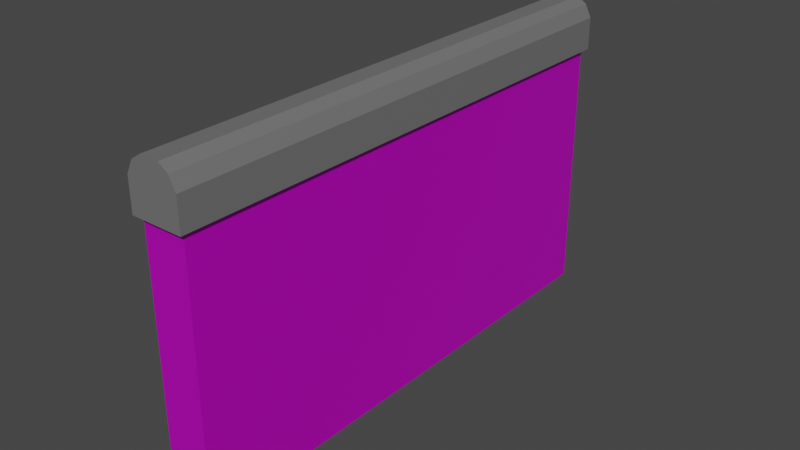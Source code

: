 # Source: Circuit-Logic.blend  (saved by Blender 2.93.20; exported with 4.5.12 LTS)
import bpy
from mathutils import Matrix  # noqa: F401  (used for matrix-valued properties, if any)

bpy.ops.wm.read_factory_settings(use_empty=True)
scene = bpy.context.scene
scene.name = 'Scene'

# ---- collections
col_collection = bpy.data.collections.new('Collection'); scene.collection.children.link(col_collection)

# ---- images (referenced by path relative to the original .blend; pixels are not part of the script)
import os
ASSET_DIR = os.environ.get("B2B_ASSET_DIR", "")  # directory of the original .blend (textures are referenced by path, not embedded)
HERE = os.path.dirname(os.path.abspath(__file__))  # packed textures are extracted next to this script under _unpacked/

def load_image(name, relpath, width, height, colorspace="sRGB"):
    """Load a texture the original file referenced (path relative to the .blend, or extracted next to this script)."""
    p = next((c for c in (os.path.join(HERE, relpath), os.path.join(ASSET_DIR, relpath)) if relpath and os.path.exists(c)), "")
    if p:
        img = bpy.data.images.load(p, check_existing=True)
        img.name = name
    else:  # same state as the original file: an image datablock whose file is absent (Cycles renders it pink)
        img = bpy.data.images.new(name, width, height)
        img.source = "FILE"
        img.filepath = "//" + (relpath or name)
    img.colorspace_settings.name = colorspace
    return img
img_circuit_logic_jpg = load_image('circuit-logic.jpg', 'circuit-logic.jpg', 1024, 1024, 'sRGB')

# ---- materials (node trees are filled in below, after node groups)
mat_material = bpy.data.materials.new('Material')
mat_material.alpha_threshold = 0.0
mat_material.use_transparent_shadow = False
mat_material.line_color = (0.0, 0.0, 0.0, 1.0)
mat_metal = bpy.data.materials.new('Metal')
mat_metal.use_transparent_shadow = False

# ---- material node trees
mat_material.use_nodes = True; mat_material.node_tree.nodes.clear()
_N = mat_material.node_tree.nodes; _L = mat_material.node_tree.links
n0 = _N.new('ShaderNodeOutputMaterial'); n0.name = 'Material Output'; n0.location = (300, 300)
n1 = _N.new('ShaderNodeBsdfPrincipled'); n1.name = 'Principled BSDF'; n1.location = (10, 300)
n1.distribution = 'GGX'
n1.subsurface_method = 'BURLEY'
n1.inputs[1].default_value = 0.5
n1.inputs[2].default_value = 0.4
n1.inputs[3].default_value = 1.45
n1.inputs[4].default_value = 0.9
n1.inputs[27].default_value = (0.0, 0.0, 0.0, 1.0)
n1.inputs[28].default_value = 1.0
n2 = _N.new('ShaderNodeTexImage'); n2.name = 'Image Texture'; n2.location = (-280, 275)
n2.image = img_circuit_logic_jpg
_L.new(n1.outputs[0], n0.inputs[0])
_L.new(n2.outputs[0], n1.inputs[0])
n0.is_active_output = True
mat_metal.use_nodes = True; mat_metal.node_tree.nodes.clear()
_N = mat_metal.node_tree.nodes; _L = mat_metal.node_tree.links
n0 = _N.new('ShaderNodeBsdfPrincipled'); n0.name = 'Principled BSDF'; n0.location = (10, 300)
n0.distribution = 'GGX'
n0.subsurface_method = 'BURLEY'
n0.inputs[0].default_value = (0.2812, 0.2812, 0.2812, 1.0)
n0.inputs[1].default_value = 0.5
n0.inputs[3].default_value = 1.45
n0.inputs[27].default_value = (0.0, 0.0, 0.0, 1.0)
n0.inputs[28].default_value = 1.0
n1 = _N.new('ShaderNodeOutputMaterial'); n1.name = 'Material Output'; n1.location = (300, 300)
_L.new(n0.outputs[0], n1.inputs[0])
n1.is_active_output = True

# ---- world
world_world = bpy.data.worlds.new('World'); scene.world = world_world
world_world.use_nodes = True; world_world.node_tree.nodes.clear()
_N = world_world.node_tree.nodes; _L = world_world.node_tree.links
n0 = _N.new('ShaderNodeOutputWorld'); n0.name = 'World Output'; n0.location = (300, 300)
n1 = _N.new('ShaderNodeBackground'); n1.name = 'Background'; n1.location = (10, 300)
n1.inputs[0].default_value = (0.05088, 0.05088, 0.05088, 1.0)
_L.new(n1.outputs[0], n0.inputs[0])
n0.is_active_output = True
world_world.color = (0.05088, 0.05088, 0.05088)
world_world.use_sun_shadow = False
world_world.sun_shadow_jitter_overblur = 0.0

# ---- meshes
me_cube = bpy.data.meshes.new('Cube')
me_cube.from_pydata([(0.25, 3.0, 1.0), (0.25, 3.0, -2.0), (0.25, -3.0, 1.0), (0.25, -3.0, -2.0), (-0.25, 3.0, 1.0), (-0.25, 3.0, -2.0), (-0.25, -3.0, 1.0), (-0.25, -3.0, -2.0)], [], [(0, 4, 6, 2), (3, 2, 6, 7), (7, 6, 4, 5), (5, 1, 3, 7), (1, 0, 2, 3), (5, 4, 0, 1)])
_uv = me_cube.uv_layers.new(name='UVMap')
_uv.uv.foreach_set('vector', [0.625, 0.5, 0.875, 0.5, 0.875, 0.75, 0.625, 0.75, 0.4691, 0.9583, 0.4697, 0.5733, 0.5316, 0.5727, 0.5313, 0.9583, 1.0, 0.563, 0.9992, 0.0009921, -0.0004716, 0.0003954, 0.002158, 0.5634, 0.189, 0.4283, 0.2128, 0.4285, 0.2123, 0.5725, 0.1891, 0.5723, 1.001, 0.4371, 0.9994, 1.0, 0.0008358, 0.9998, 0.0007985, 0.4378, 0.5306, 0.04387, 0.5319, 0.4314, 0.4706, 0.4305, 0.4694, 0.04301])
me_cube.materials.append(mat_material)
me_cube.use_remesh_preserve_volume = False
me_cube.use_remesh_preserve_attributes = False
me_cube.use_mirror_vertex_groups = False
me_cube.update()
me_cube_001 = bpy.data.meshes.new('Cube.001')
me_cube_001.from_pydata([(-0.3, -3.071, 1.0), (-0.3, -3.071, 1.375), (-0.3, 3.071, 1.0), (-0.3, 3.071, 1.375), (0.3, -3.071, 1.0), (0.3, -3.071, 1.375), (0.3, 3.071, 1.0), (0.3, 3.071, 1.375), (-0.225, -3.071, 1.525), (-0.225, 3.071, 1.525), (0.225, -3.071, 1.525), (0.225, 3.071, 1.525), (-0.1125, -3.071, 1.6), (-0.1125, 3.071, 1.6), (0.1125, -3.071, 1.6), (0.1125, 3.071, 1.6)], [], [(0, 1, 3, 2), (2, 3, 7, 6), (6, 7, 5, 4), (4, 5, 1, 0), (2, 6, 4, 0), (5, 7, 11, 10), (10, 11, 15, 14), (3, 1, 8, 9), (1, 5, 10, 8), (7, 3, 9, 11), (15, 13, 12, 14), (9, 8, 12, 13), (8, 10, 14, 12), (11, 9, 13, 15)])
_uv = me_cube_001.uv_layers.new(name='UVMap')
_uv.uv.foreach_set('vector', [0.375, 0.0, 0.625, 0.0, 0.625, 0.25, 0.375, 0.25, 0.375, 0.25, 0.625, 0.25, 0.625, 0.5, 0.375, 0.5, 0.375, 0.5, 0.625, 0.5, 0.625, 0.75, 0.375, 0.75, 0.375, 0.75, 0.625, 0.75, 0.625, 1.0, 0.375, 1.0, 0.125, 0.5, 0.375, 0.5, 0.375, 0.75, 0.125, 0.75, 0.625, 0.75, 0.625, 0.5, 0.625, 0.5, 0.625, 0.75, 0.625, 0.75, 0.625, 0.5, 0.625, 0.5, 0.625, 0.75, 0.625, 0.25, 0.625, 0.0, 0.625, 0.0, 0.625, 0.25, 0.625, 1.0, 0.625, 0.75, 0.625, 0.75, 0.625, 1.0, 0.625, 0.5, 0.625, 0.25, 0.625, 0.25, 0.625, 0.5, 0.625, 0.5, 0.875, 0.5, 0.875, 0.75, 0.625, 0.75, 0.625, 0.25, 0.625, 0.0, 0.625, 0.0, 0.625, 0.25, 0.625, 1.0, 0.625, 0.75, 0.625, 0.75, 0.625, 1.0, 0.625, 0.5, 0.625, 0.25, 0.625, 0.25, 0.625, 0.5])
me_cube_001.materials.append(mat_metal)
me_cube_001.use_remesh_fix_poles = True
me_cube_001.use_remesh_preserve_attributes = False
me_cube_001.update()

# ---- objects
ob_cube = bpy.data.objects.new('Cube', me_cube)
ob_cube_001 = bpy.data.objects.new('Cube.001', me_cube_001)

# ---- transforms, parenting, visibility, modifiers, constraints
ob_cube.location = (0.0, 0.0, 0.0)
ob_cube.lock_rotations_4d = False
ob_cube.empty_display_type = 'ARROWS'
ob_cube.lineart.crease_threshold = 0.0
ob_cube_001.location = (0.0, 0.0, 0.0)

# ---- collection membership
col_collection.objects.link(ob_cube)
col_collection.objects.link(ob_cube_001)

# ---- scene / render settings (as saved in the file)
scene.frame_start = 1; scene.frame_end = 250; scene.frame_set(0)
scene.render.engine = 'BLENDER_EEVEE_NEXT'
scene.cycles.use_denoising = False
scene.cycles.samples = 128
scene.cycles.sampling_pattern = 'TABULATED_SOBOL'
scene.cycles.use_adaptive_sampling = False
scene.cycles.use_light_tree = False
scene.view_settings.view_transform = 'Filmic'
bpy.context.view_layer.update()

# ---- added for rendering (the .blend has no active camera and no usable light): camera, sun
cam_auto = bpy.data.cameras.new('AutoCamera')
cam_auto.lens = 50.0
cam_auto.sensor_width = 36.0
cam_auto.clip_end = 1000.0
ob_auto_camera = bpy.data.objects.new('AutoCamera', cam_auto)
scene.collection.objects.link(ob_auto_camera)
ob_auto_camera.location = (6.61068, -7.93282, 5.08855)
ob_auto_camera.rotation_euler = (1.09748, -7.21219e-08, 0.694738)
scene.camera = ob_auto_camera
light_auto_sun = bpy.data.lights.new('AutoSun', 'SUN')
light_auto_sun.energy = 3.0
light_auto_sun.angle = 0.0523599
ob_auto_sun = bpy.data.objects.new('AutoSun', light_auto_sun)
scene.collection.objects.link(ob_auto_sun)
ob_auto_sun.rotation_euler = (0.872665, 0.174533, 0.523599)
bpy.context.view_layer.update()

